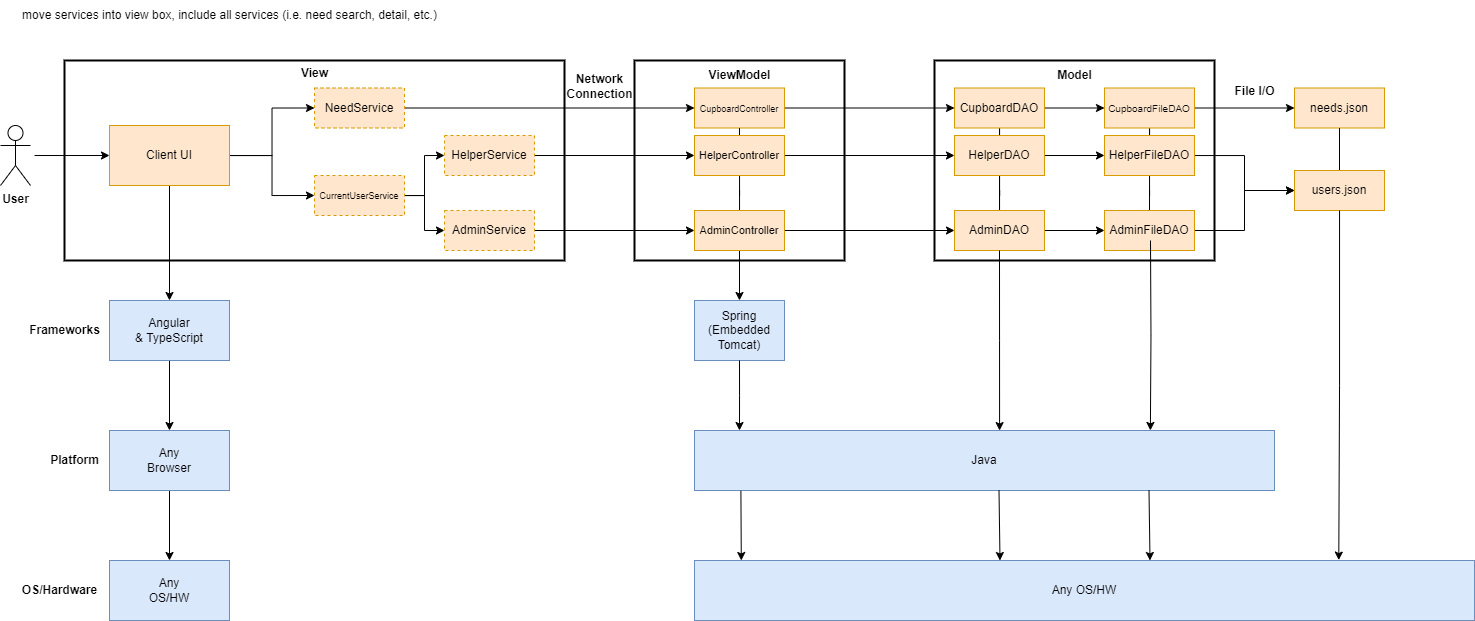

The diagram above was exported from draw.io. Its source (the exported page's mxGraphModel, read from the mxfile embedded in the PNG):
<mxGraphModel dx="1092" dy="580" grid="1" gridSize="10" guides="1" tooltips="1" connect="1" arrows="1" fold="1" page="1" pageScale="1" pageWidth="850" pageHeight="1100" math="0" shadow="0">
  <root>
    <mxCell id="0" />
    <mxCell id="1" parent="0" />
    <mxCell id="iHOew5N9ddVLO6kVyOvW-1" value="" style="whiteSpace=wrap;html=1;fillColor=none;strokeWidth=2;" parent="1" vertex="1">
      <mxGeometry x="80" y="130" width="500" height="200" as="geometry" />
    </mxCell>
    <mxCell id="iHOew5N9ddVLO6kVyOvW-3" value="&lt;b&gt;View&lt;/b&gt;" style="text;html=1;align=center;verticalAlign=middle;resizable=0;points=[];autosize=1;strokeColor=none;fillColor=none;" parent="1" vertex="1">
      <mxGeometry x="305" y="127.5" width="50" height="30" as="geometry" />
    </mxCell>
    <mxCell id="iHOew5N9ddVLO6kVyOvW-4" value="&lt;b&gt;User&lt;/b&gt;" style="shape=umlActor;verticalLabelPosition=bottom;verticalAlign=top;html=1;outlineConnect=0;" parent="1" vertex="1">
      <mxGeometry x="16" y="195" width="30" height="60" as="geometry" />
    </mxCell>
    <mxCell id="iHOew5N9ddVLO6kVyOvW-6" style="edgeStyle=orthogonalEdgeStyle;rounded=0;orthogonalLoop=1;jettySize=auto;html=1;entryX=0;entryY=0.5;entryDx=0;entryDy=0;" parent="1" target="iHOew5N9ddVLO6kVyOvW-7" edge="1">
      <mxGeometry relative="1" as="geometry">
        <mxPoint x="50" y="225" as="sourcePoint" />
        <mxPoint x="109.94999999999993" y="215" as="targetPoint" />
        <Array as="points">
          <mxPoint x="50" y="225" />
        </Array>
      </mxGeometry>
    </mxCell>
    <mxCell id="iHOew5N9ddVLO6kVyOvW-9" style="edgeStyle=orthogonalEdgeStyle;rounded=0;orthogonalLoop=1;jettySize=auto;html=1;exitX=0.5;exitY=1;exitDx=0;exitDy=0;entryX=0.5;entryY=0;entryDx=0;entryDy=0;" parent="1" source="iHOew5N9ddVLO6kVyOvW-7" target="iHOew5N9ddVLO6kVyOvW-8" edge="1">
      <mxGeometry relative="1" as="geometry" />
    </mxCell>
    <mxCell id="9NFkwhxAzEt5JTkTLrzl-35" style="edgeStyle=orthogonalEdgeStyle;rounded=0;orthogonalLoop=1;jettySize=auto;html=1;entryX=0;entryY=0.5;entryDx=0;entryDy=0;" edge="1" parent="1" source="iHOew5N9ddVLO6kVyOvW-7" target="ZW4WQYGSuGSzOKORLafV-10">
      <mxGeometry relative="1" as="geometry" />
    </mxCell>
    <mxCell id="9NFkwhxAzEt5JTkTLrzl-36" style="edgeStyle=orthogonalEdgeStyle;rounded=0;orthogonalLoop=1;jettySize=auto;html=1;entryX=0;entryY=0.5;entryDx=0;entryDy=0;" edge="1" parent="1" source="iHOew5N9ddVLO6kVyOvW-7" target="ZW4WQYGSuGSzOKORLafV-50">
      <mxGeometry relative="1" as="geometry" />
    </mxCell>
    <mxCell id="iHOew5N9ddVLO6kVyOvW-7" value="Client UI" style="whiteSpace=wrap;html=1;fillColor=#ffe6cc;strokeColor=#d79b00;" parent="1" vertex="1">
      <mxGeometry x="125" y="195" width="120" height="60" as="geometry" />
    </mxCell>
    <mxCell id="iHOew5N9ddVLO6kVyOvW-11" style="edgeStyle=orthogonalEdgeStyle;rounded=0;orthogonalLoop=1;jettySize=auto;html=1;exitX=0.5;exitY=1;exitDx=0;exitDy=0;entryX=0.5;entryY=0;entryDx=0;entryDy=0;" parent="1" source="iHOew5N9ddVLO6kVyOvW-8" target="iHOew5N9ddVLO6kVyOvW-10" edge="1">
      <mxGeometry relative="1" as="geometry" />
    </mxCell>
    <mxCell id="iHOew5N9ddVLO6kVyOvW-8" value="Angular&lt;div&gt;&amp;amp; TypeScript&lt;/div&gt;" style="whiteSpace=wrap;html=1;fillColor=#dae8fc;strokeColor=#6c8ebf;" parent="1" vertex="1">
      <mxGeometry x="125" y="370" width="120" height="60" as="geometry" />
    </mxCell>
    <mxCell id="iHOew5N9ddVLO6kVyOvW-13" style="edgeStyle=orthogonalEdgeStyle;rounded=0;orthogonalLoop=1;jettySize=auto;html=1;exitX=0.5;exitY=1;exitDx=0;exitDy=0;entryX=0.5;entryY=0;entryDx=0;entryDy=0;" parent="1" source="iHOew5N9ddVLO6kVyOvW-10" target="iHOew5N9ddVLO6kVyOvW-12" edge="1">
      <mxGeometry relative="1" as="geometry" />
    </mxCell>
    <mxCell id="iHOew5N9ddVLO6kVyOvW-10" value="Any&lt;div&gt;Browser&lt;/div&gt;" style="whiteSpace=wrap;html=1;fillColor=#dae8fc;strokeColor=#6c8ebf;" parent="1" vertex="1">
      <mxGeometry x="125" y="500" width="120" height="60" as="geometry" />
    </mxCell>
    <mxCell id="iHOew5N9ddVLO6kVyOvW-12" value="Any&lt;div&gt;OS/HW&lt;/div&gt;" style="whiteSpace=wrap;html=1;fillColor=#dae8fc;strokeColor=#6c8ebf;" parent="1" vertex="1">
      <mxGeometry x="125" y="630" width="120" height="60" as="geometry" />
    </mxCell>
    <mxCell id="iHOew5N9ddVLO6kVyOvW-14" value="&lt;b&gt;Frameworks&lt;/b&gt;" style="text;html=1;align=center;verticalAlign=middle;resizable=0;points=[];autosize=1;strokeColor=none;fillColor=none;" parent="1" vertex="1">
      <mxGeometry x="35" y="385" width="90" height="30" as="geometry" />
    </mxCell>
    <mxCell id="iHOew5N9ddVLO6kVyOvW-15" value="&lt;b&gt;Platform&lt;/b&gt;" style="text;html=1;align=center;verticalAlign=middle;resizable=0;points=[];autosize=1;strokeColor=none;fillColor=none;" parent="1" vertex="1">
      <mxGeometry x="55" y="515" width="70" height="30" as="geometry" />
    </mxCell>
    <mxCell id="iHOew5N9ddVLO6kVyOvW-16" value="&lt;b&gt;OS/Hardware&lt;/b&gt;" style="text;html=1;align=center;verticalAlign=middle;resizable=0;points=[];autosize=1;strokeColor=none;fillColor=none;" parent="1" vertex="1">
      <mxGeometry x="25" y="645" width="100" height="30" as="geometry" />
    </mxCell>
    <mxCell id="iHOew5N9ddVLO6kVyOvW-17" value="" style="whiteSpace=wrap;html=1;fillColor=none;strokeWidth=2;" parent="1" vertex="1">
      <mxGeometry x="650" y="130" width="210" height="200" as="geometry" />
    </mxCell>
    <mxCell id="iHOew5N9ddVLO6kVyOvW-18" value="&lt;b&gt;ViewModel&lt;/b&gt;" style="text;html=1;align=center;verticalAlign=middle;resizable=0;points=[];autosize=1;strokeColor=none;fillColor=none;" parent="1" vertex="1">
      <mxGeometry x="710" y="130" width="90" height="30" as="geometry" />
    </mxCell>
    <mxCell id="9NFkwhxAzEt5JTkTLrzl-16" style="edgeStyle=orthogonalEdgeStyle;rounded=0;orthogonalLoop=1;jettySize=auto;html=1;entryX=0;entryY=0.5;entryDx=0;entryDy=0;" edge="1" parent="1" source="iHOew5N9ddVLO6kVyOvW-19" target="ZW4WQYGSuGSzOKORLafV-20">
      <mxGeometry relative="1" as="geometry" />
    </mxCell>
    <mxCell id="iHOew5N9ddVLO6kVyOvW-19" value="&lt;font style=&quot;font-size: 9px;&quot;&gt;CupboardController&lt;/font&gt;" style="whiteSpace=wrap;html=1;fillColor=#ffe6cc;strokeColor=#d79b00;" parent="1" vertex="1">
      <mxGeometry x="710" y="157.5" width="90" height="40" as="geometry" />
    </mxCell>
    <mxCell id="9NFkwhxAzEt5JTkTLrzl-5" style="edgeStyle=orthogonalEdgeStyle;rounded=0;orthogonalLoop=1;jettySize=auto;html=1;endArrow=none;endFill=0;" edge="1" parent="1" source="iHOew5N9ddVLO6kVyOvW-20" target="9NFkwhxAzEt5JTkTLrzl-1">
      <mxGeometry relative="1" as="geometry" />
    </mxCell>
    <mxCell id="9NFkwhxAzEt5JTkTLrzl-6" style="edgeStyle=orthogonalEdgeStyle;rounded=0;orthogonalLoop=1;jettySize=auto;html=1;exitX=0.5;exitY=0;exitDx=0;exitDy=0;entryX=0.5;entryY=1;entryDx=0;entryDy=0;endArrow=none;endFill=0;" edge="1" parent="1" source="iHOew5N9ddVLO6kVyOvW-20" target="iHOew5N9ddVLO6kVyOvW-19">
      <mxGeometry relative="1" as="geometry" />
    </mxCell>
    <mxCell id="9NFkwhxAzEt5JTkTLrzl-10" style="edgeStyle=orthogonalEdgeStyle;rounded=0;orthogonalLoop=1;jettySize=auto;html=1;exitX=1;exitY=0.5;exitDx=0;exitDy=0;entryX=0;entryY=0.5;entryDx=0;entryDy=0;" edge="1" parent="1" source="iHOew5N9ddVLO6kVyOvW-20" target="ZW4WQYGSuGSzOKORLafV-21">
      <mxGeometry relative="1" as="geometry" />
    </mxCell>
    <mxCell id="iHOew5N9ddVLO6kVyOvW-20" value="&lt;span style=&quot;background-color: initial;&quot;&gt;&lt;font style=&quot;font-size: 11px;&quot;&gt;HelperController&lt;/font&gt;&lt;/span&gt;" style="whiteSpace=wrap;html=1;fillColor=#ffe6cc;strokeColor=#d79b00;" parent="1" vertex="1">
      <mxGeometry x="710" y="205" width="90" height="40" as="geometry" />
    </mxCell>
    <mxCell id="mETjbl-4ipadWcYj6ZQ--5" style="edgeStyle=orthogonalEdgeStyle;rounded=0;orthogonalLoop=1;jettySize=auto;html=1;" parent="1" source="ZW4WQYGSuGSzOKORLafV-10" target="iHOew5N9ddVLO6kVyOvW-19" edge="1">
      <mxGeometry relative="1" as="geometry" />
    </mxCell>
    <mxCell id="ZW4WQYGSuGSzOKORLafV-10" value="Need&lt;span style=&quot;background-color: initial;&quot;&gt;Service&lt;/span&gt;" style="whiteSpace=wrap;html=1;dashed=1;fillColor=#ffe6cc;strokeColor=#d79b00;" parent="1" vertex="1">
      <mxGeometry x="330" y="157.5" width="90" height="40" as="geometry" />
    </mxCell>
    <mxCell id="ZW4WQYGSuGSzOKORLafV-14" value="" style="whiteSpace=wrap;html=1;fillColor=none;strokeWidth=2;" parent="1" vertex="1">
      <mxGeometry x="950" y="130" width="280" height="200" as="geometry" />
    </mxCell>
    <mxCell id="ZW4WQYGSuGSzOKORLafV-15" value="&lt;b&gt;Model&lt;/b&gt;" style="text;html=1;align=center;verticalAlign=middle;resizable=0;points=[];autosize=1;strokeColor=none;fillColor=none;" parent="1" vertex="1">
      <mxGeometry x="1060" y="130" width="60" height="30" as="geometry" />
    </mxCell>
    <mxCell id="9NFkwhxAzEt5JTkTLrzl-18" style="edgeStyle=orthogonalEdgeStyle;rounded=0;orthogonalLoop=1;jettySize=auto;html=1;entryX=0;entryY=0.5;entryDx=0;entryDy=0;" edge="1" parent="1" source="ZW4WQYGSuGSzOKORLafV-20" target="ZW4WQYGSuGSzOKORLafV-24">
      <mxGeometry relative="1" as="geometry" />
    </mxCell>
    <mxCell id="9NFkwhxAzEt5JTkTLrzl-19" style="edgeStyle=orthogonalEdgeStyle;rounded=0;orthogonalLoop=1;jettySize=auto;html=1;entryX=0.5;entryY=0;entryDx=0;entryDy=0;endArrow=none;endFill=0;" edge="1" parent="1" source="ZW4WQYGSuGSzOKORLafV-20" target="ZW4WQYGSuGSzOKORLafV-21">
      <mxGeometry relative="1" as="geometry" />
    </mxCell>
    <mxCell id="ZW4WQYGSuGSzOKORLafV-20" value="CupboardDAO" style="whiteSpace=wrap;html=1;fillColor=#ffe6cc;strokeColor=#d79b00;" parent="1" vertex="1">
      <mxGeometry x="970" y="157.5" width="90" height="40" as="geometry" />
    </mxCell>
    <mxCell id="ZW4WQYGSuGSzOKORLafV-26" style="edgeStyle=orthogonalEdgeStyle;rounded=0;orthogonalLoop=1;jettySize=auto;html=1;exitX=1;exitY=0.5;exitDx=0;exitDy=0;" parent="1" source="ZW4WQYGSuGSzOKORLafV-21" target="ZW4WQYGSuGSzOKORLafV-25" edge="1">
      <mxGeometry relative="1" as="geometry" />
    </mxCell>
    <mxCell id="9NFkwhxAzEt5JTkTLrzl-20" style="edgeStyle=orthogonalEdgeStyle;rounded=0;orthogonalLoop=1;jettySize=auto;html=1;entryX=0.5;entryY=0;entryDx=0;entryDy=0;endArrow=none;endFill=0;" edge="1" parent="1" source="ZW4WQYGSuGSzOKORLafV-21" target="9NFkwhxAzEt5JTkTLrzl-8">
      <mxGeometry relative="1" as="geometry" />
    </mxCell>
    <mxCell id="9NFkwhxAzEt5JTkTLrzl-25" value="" style="edgeStyle=orthogonalEdgeStyle;rounded=0;orthogonalLoop=1;jettySize=auto;html=1;endArrow=none;endFill=0;" edge="1" parent="1" source="ZW4WQYGSuGSzOKORLafV-21" target="9NFkwhxAzEt5JTkTLrzl-8">
      <mxGeometry relative="1" as="geometry" />
    </mxCell>
    <mxCell id="ZW4WQYGSuGSzOKORLafV-21" value="HelperDAO" style="whiteSpace=wrap;html=1;fillColor=#ffe6cc;strokeColor=#d79b00;" parent="1" vertex="1">
      <mxGeometry x="970" y="205" width="90" height="40" as="geometry" />
    </mxCell>
    <mxCell id="ZW4WQYGSuGSzOKORLafV-33" style="edgeStyle=orthogonalEdgeStyle;rounded=0;orthogonalLoop=1;jettySize=auto;html=1;entryX=0;entryY=0.5;entryDx=0;entryDy=0;" parent="1" source="ZW4WQYGSuGSzOKORLafV-24" target="ZW4WQYGSuGSzOKORLafV-30" edge="1">
      <mxGeometry relative="1" as="geometry" />
    </mxCell>
    <mxCell id="9NFkwhxAzEt5JTkTLrzl-24" style="edgeStyle=orthogonalEdgeStyle;rounded=0;orthogonalLoop=1;jettySize=auto;html=1;entryX=0.5;entryY=0;entryDx=0;entryDy=0;endArrow=none;endFill=0;" edge="1" parent="1" source="ZW4WQYGSuGSzOKORLafV-24" target="ZW4WQYGSuGSzOKORLafV-25">
      <mxGeometry relative="1" as="geometry" />
    </mxCell>
    <mxCell id="ZW4WQYGSuGSzOKORLafV-24" value="&lt;font style=&quot;font-size: 10px;&quot;&gt;CupboardFileDAO&lt;/font&gt;" style="whiteSpace=wrap;html=1;fillColor=#ffe6cc;strokeColor=#d79b00;" parent="1" vertex="1">
      <mxGeometry x="1120" y="157.5" width="90" height="40" as="geometry" />
    </mxCell>
    <mxCell id="ZW4WQYGSuGSzOKORLafV-32" style="edgeStyle=orthogonalEdgeStyle;rounded=0;orthogonalLoop=1;jettySize=auto;html=1;entryX=0;entryY=0.5;entryDx=0;entryDy=0;" parent="1" source="ZW4WQYGSuGSzOKORLafV-25" target="ZW4WQYGSuGSzOKORLafV-31" edge="1">
      <mxGeometry relative="1" as="geometry" />
    </mxCell>
    <mxCell id="9NFkwhxAzEt5JTkTLrzl-23" style="edgeStyle=orthogonalEdgeStyle;rounded=0;orthogonalLoop=1;jettySize=auto;html=1;entryX=0.5;entryY=0;entryDx=0;entryDy=0;endArrow=none;endFill=0;" edge="1" parent="1" source="ZW4WQYGSuGSzOKORLafV-25" target="9NFkwhxAzEt5JTkTLrzl-13">
      <mxGeometry relative="1" as="geometry" />
    </mxCell>
    <mxCell id="ZW4WQYGSuGSzOKORLafV-25" value="HelperFileDAO" style="whiteSpace=wrap;html=1;fillColor=#ffe6cc;strokeColor=#d79b00;" parent="1" vertex="1">
      <mxGeometry x="1120" y="205" width="90" height="40" as="geometry" />
    </mxCell>
    <mxCell id="ZW4WQYGSuGSzOKORLafV-30" value="needs.json" style="whiteSpace=wrap;html=1;fillColor=#ffe6cc;strokeColor=#d79b00;" parent="1" vertex="1">
      <mxGeometry x="1310" y="157.5" width="90" height="40" as="geometry" />
    </mxCell>
    <mxCell id="9NFkwhxAzEt5JTkTLrzl-28" value="" style="edgeStyle=orthogonalEdgeStyle;rounded=0;orthogonalLoop=1;jettySize=auto;html=1;endArrow=none;endFill=0;" edge="1" parent="1" source="ZW4WQYGSuGSzOKORLafV-31" target="ZW4WQYGSuGSzOKORLafV-30">
      <mxGeometry relative="1" as="geometry" />
    </mxCell>
    <mxCell id="ZW4WQYGSuGSzOKORLafV-31" value="users.json" style="whiteSpace=wrap;html=1;fillColor=#ffe6cc;strokeColor=#d79b00;" parent="1" vertex="1">
      <mxGeometry x="1310" y="240" width="90" height="40" as="geometry" />
    </mxCell>
    <mxCell id="ZW4WQYGSuGSzOKORLafV-34" value="Spring (Embedded Tomcat)" style="whiteSpace=wrap;html=1;fillColor=#dae8fc;strokeColor=#6c8ebf;" parent="1" vertex="1">
      <mxGeometry x="710" y="370" width="90" height="60" as="geometry" />
    </mxCell>
    <mxCell id="ZW4WQYGSuGSzOKORLafV-35" value="Java" style="whiteSpace=wrap;html=1;fillColor=#dae8fc;strokeColor=#6c8ebf;" parent="1" vertex="1">
      <mxGeometry x="710" y="500" width="580" height="60" as="geometry" />
    </mxCell>
    <mxCell id="ZW4WQYGSuGSzOKORLafV-36" value="Any OS/HW" style="whiteSpace=wrap;html=1;fillColor=#dae8fc;strokeColor=#6c8ebf;" parent="1" vertex="1">
      <mxGeometry x="710" y="630" width="780" height="60" as="geometry" />
    </mxCell>
    <mxCell id="ZW4WQYGSuGSzOKORLafV-42" style="edgeStyle=orthogonalEdgeStyle;rounded=0;orthogonalLoop=1;jettySize=auto;html=1;exitX=0.5;exitY=1;exitDx=0;exitDy=0;" parent="1" source="ZW4WQYGSuGSzOKORLafV-34" edge="1">
      <mxGeometry relative="1" as="geometry">
        <mxPoint x="755" y="500" as="targetPoint" />
      </mxGeometry>
    </mxCell>
    <mxCell id="ZW4WQYGSuGSzOKORLafV-44" value="move services into view box, include all services (i.e. need search, detail, etc.)" style="text;html=1;align=center;verticalAlign=middle;resizable=0;points=[];autosize=1;strokeColor=none;fillColor=none;" parent="1" vertex="1">
      <mxGeometry x="25" y="70" width="440" height="30" as="geometry" />
    </mxCell>
    <mxCell id="9NFkwhxAzEt5JTkTLrzl-26" style="edgeStyle=orthogonalEdgeStyle;rounded=0;orthogonalLoop=1;jettySize=auto;html=1;entryX=0;entryY=0.5;entryDx=0;entryDy=0;" edge="1" parent="1" source="ZW4WQYGSuGSzOKORLafV-47" target="iHOew5N9ddVLO6kVyOvW-20">
      <mxGeometry relative="1" as="geometry" />
    </mxCell>
    <mxCell id="ZW4WQYGSuGSzOKORLafV-47" value="&lt;span style=&quot;background-color: initial;&quot;&gt;HelperService&lt;/span&gt;" style="whiteSpace=wrap;html=1;dashed=1;fillColor=#ffe6cc;strokeColor=#d79b00;" parent="1" vertex="1">
      <mxGeometry x="460" y="205" width="90" height="40" as="geometry" />
    </mxCell>
    <mxCell id="9NFkwhxAzEt5JTkTLrzl-27" style="edgeStyle=orthogonalEdgeStyle;rounded=0;orthogonalLoop=1;jettySize=auto;html=1;entryX=0;entryY=0.5;entryDx=0;entryDy=0;" edge="1" parent="1" source="ZW4WQYGSuGSzOKORLafV-48" target="9NFkwhxAzEt5JTkTLrzl-1">
      <mxGeometry relative="1" as="geometry" />
    </mxCell>
    <mxCell id="ZW4WQYGSuGSzOKORLafV-48" value="&lt;span style=&quot;background-color: initial;&quot;&gt;AdminService&lt;/span&gt;" style="whiteSpace=wrap;html=1;dashed=1;fillColor=#ffe6cc;strokeColor=#d79b00;" parent="1" vertex="1">
      <mxGeometry x="460" y="280" width="90" height="40" as="geometry" />
    </mxCell>
    <mxCell id="9NFkwhxAzEt5JTkTLrzl-37" style="edgeStyle=orthogonalEdgeStyle;rounded=0;orthogonalLoop=1;jettySize=auto;html=1;entryX=0;entryY=0.5;entryDx=0;entryDy=0;" edge="1" parent="1" source="ZW4WQYGSuGSzOKORLafV-50" target="ZW4WQYGSuGSzOKORLafV-47">
      <mxGeometry relative="1" as="geometry" />
    </mxCell>
    <mxCell id="9NFkwhxAzEt5JTkTLrzl-38" style="edgeStyle=orthogonalEdgeStyle;rounded=0;orthogonalLoop=1;jettySize=auto;html=1;" edge="1" parent="1" source="ZW4WQYGSuGSzOKORLafV-50" target="ZW4WQYGSuGSzOKORLafV-48">
      <mxGeometry relative="1" as="geometry" />
    </mxCell>
    <mxCell id="ZW4WQYGSuGSzOKORLafV-50" value="&lt;span style=&quot;background-color: initial;&quot;&gt;&lt;font style=&quot;font-size: 9px;&quot;&gt;CurrentUserService&lt;/font&gt;&lt;/span&gt;" style="whiteSpace=wrap;html=1;dashed=1;fillColor=#ffe6cc;strokeColor=#d79b00;" parent="1" vertex="1">
      <mxGeometry x="330" y="245" width="90" height="40" as="geometry" />
    </mxCell>
    <mxCell id="9NFkwhxAzEt5JTkTLrzl-4" style="edgeStyle=orthogonalEdgeStyle;rounded=0;orthogonalLoop=1;jettySize=auto;html=1;" edge="1" parent="1" source="9NFkwhxAzEt5JTkTLrzl-1" target="ZW4WQYGSuGSzOKORLafV-34">
      <mxGeometry relative="1" as="geometry" />
    </mxCell>
    <mxCell id="9NFkwhxAzEt5JTkTLrzl-11" style="edgeStyle=orthogonalEdgeStyle;rounded=0;orthogonalLoop=1;jettySize=auto;html=1;exitX=1;exitY=0.5;exitDx=0;exitDy=0;entryX=0;entryY=0.5;entryDx=0;entryDy=0;" edge="1" parent="1" source="9NFkwhxAzEt5JTkTLrzl-1" target="9NFkwhxAzEt5JTkTLrzl-8">
      <mxGeometry relative="1" as="geometry" />
    </mxCell>
    <mxCell id="9NFkwhxAzEt5JTkTLrzl-1" value="&lt;span style=&quot;background-color: initial;&quot;&gt;&lt;font style=&quot;font-size: 11px;&quot;&gt;AdminController&lt;/font&gt;&lt;/span&gt;" style="whiteSpace=wrap;html=1;fillColor=#ffe6cc;strokeColor=#d79b00;" vertex="1" parent="1">
      <mxGeometry x="710" y="280" width="90" height="40" as="geometry" />
    </mxCell>
    <mxCell id="9NFkwhxAzEt5JTkTLrzl-14" style="edgeStyle=orthogonalEdgeStyle;rounded=0;orthogonalLoop=1;jettySize=auto;html=1;exitX=1;exitY=0.5;exitDx=0;exitDy=0;entryX=0;entryY=0.5;entryDx=0;entryDy=0;" edge="1" parent="1" source="9NFkwhxAzEt5JTkTLrzl-8" target="9NFkwhxAzEt5JTkTLrzl-13">
      <mxGeometry relative="1" as="geometry" />
    </mxCell>
    <mxCell id="9NFkwhxAzEt5JTkTLrzl-8" value="AdminDAO" style="whiteSpace=wrap;html=1;fillColor=#ffe6cc;strokeColor=#d79b00;" vertex="1" parent="1">
      <mxGeometry x="970" y="280" width="90" height="40" as="geometry" />
    </mxCell>
    <mxCell id="9NFkwhxAzEt5JTkTLrzl-15" style="edgeStyle=orthogonalEdgeStyle;rounded=0;orthogonalLoop=1;jettySize=auto;html=1;exitX=1;exitY=0.5;exitDx=0;exitDy=0;entryX=0;entryY=0.5;entryDx=0;entryDy=0;" edge="1" parent="1" source="9NFkwhxAzEt5JTkTLrzl-13" target="ZW4WQYGSuGSzOKORLafV-31">
      <mxGeometry relative="1" as="geometry" />
    </mxCell>
    <mxCell id="9NFkwhxAzEt5JTkTLrzl-13" value="AdminFileDAO" style="whiteSpace=wrap;html=1;fillColor=#ffe6cc;strokeColor=#d79b00;" vertex="1" parent="1">
      <mxGeometry x="1120" y="280" width="90" height="40" as="geometry" />
    </mxCell>
    <mxCell id="9NFkwhxAzEt5JTkTLrzl-17" value="&lt;b&gt;Network&lt;/b&gt;&lt;div&gt;&lt;b&gt;Connection&lt;/b&gt;&lt;/div&gt;" style="text;html=1;align=center;verticalAlign=middle;resizable=0;points=[];autosize=1;strokeColor=none;fillColor=none;" vertex="1" parent="1">
      <mxGeometry x="570" y="136" width="90" height="40" as="geometry" />
    </mxCell>
    <mxCell id="9NFkwhxAzEt5JTkTLrzl-21" style="edgeStyle=orthogonalEdgeStyle;rounded=0;orthogonalLoop=1;jettySize=auto;html=1;exitX=0.5;exitY=1;exitDx=0;exitDy=0;entryX=0.526;entryY=0.001;entryDx=0;entryDy=0;entryPerimeter=0;" edge="1" parent="1" source="9NFkwhxAzEt5JTkTLrzl-8" target="ZW4WQYGSuGSzOKORLafV-35">
      <mxGeometry relative="1" as="geometry" />
    </mxCell>
    <mxCell id="9NFkwhxAzEt5JTkTLrzl-22" style="edgeStyle=orthogonalEdgeStyle;rounded=0;orthogonalLoop=1;jettySize=auto;html=1;entryX=0.786;entryY=0.049;entryDx=0;entryDy=0;entryPerimeter=0;" edge="1" parent="1">
      <mxGeometry relative="1" as="geometry">
        <mxPoint x="1166" y="310" as="sourcePoint" />
        <mxPoint x="1165.88" y="499.94000000000005" as="targetPoint" />
      </mxGeometry>
    </mxCell>
    <mxCell id="9NFkwhxAzEt5JTkTLrzl-30" style="edgeStyle=orthogonalEdgeStyle;rounded=0;orthogonalLoop=1;jettySize=auto;html=1;entryX=0.826;entryY=-0.007;entryDx=0;entryDy=0;entryPerimeter=0;" edge="1" parent="1" source="ZW4WQYGSuGSzOKORLafV-31" target="ZW4WQYGSuGSzOKORLafV-36">
      <mxGeometry relative="1" as="geometry" />
    </mxCell>
    <mxCell id="9NFkwhxAzEt5JTkTLrzl-31" value="" style="endArrow=classic;html=1;rounded=0;exitX=0.08;exitY=1.006;exitDx=0;exitDy=0;exitPerimeter=0;entryX=0.06;entryY=0;entryDx=0;entryDy=0;entryPerimeter=0;" edge="1" parent="1" source="ZW4WQYGSuGSzOKORLafV-35" target="ZW4WQYGSuGSzOKORLafV-36">
      <mxGeometry width="50" height="50" relative="1" as="geometry">
        <mxPoint x="750" y="590" as="sourcePoint" />
        <mxPoint x="800" y="540" as="targetPoint" />
      </mxGeometry>
    </mxCell>
    <mxCell id="9NFkwhxAzEt5JTkTLrzl-32" value="" style="endArrow=classic;html=1;rounded=0;exitX=0.08;exitY=1.006;exitDx=0;exitDy=0;exitPerimeter=0;entryX=0.06;entryY=0;entryDx=0;entryDy=0;entryPerimeter=0;" edge="1" parent="1">
      <mxGeometry width="50" height="50" relative="1" as="geometry">
        <mxPoint x="1014.5" y="560" as="sourcePoint" />
        <mxPoint x="1015.5" y="630" as="targetPoint" />
      </mxGeometry>
    </mxCell>
    <mxCell id="9NFkwhxAzEt5JTkTLrzl-33" value="" style="endArrow=classic;html=1;rounded=0;exitX=0.08;exitY=1.006;exitDx=0;exitDy=0;exitPerimeter=0;entryX=0.06;entryY=0;entryDx=0;entryDy=0;entryPerimeter=0;" edge="1" parent="1">
      <mxGeometry width="50" height="50" relative="1" as="geometry">
        <mxPoint x="1164.5" y="560" as="sourcePoint" />
        <mxPoint x="1165.5" y="630" as="targetPoint" />
      </mxGeometry>
    </mxCell>
    <mxCell id="9NFkwhxAzEt5JTkTLrzl-34" value="&lt;b&gt;File I/O&lt;/b&gt;" style="text;html=1;align=center;verticalAlign=middle;resizable=0;points=[];autosize=1;strokeColor=none;fillColor=none;" vertex="1" parent="1">
      <mxGeometry x="1240" y="146" width="60" height="30" as="geometry" />
    </mxCell>
  </root>
</mxGraphModel>